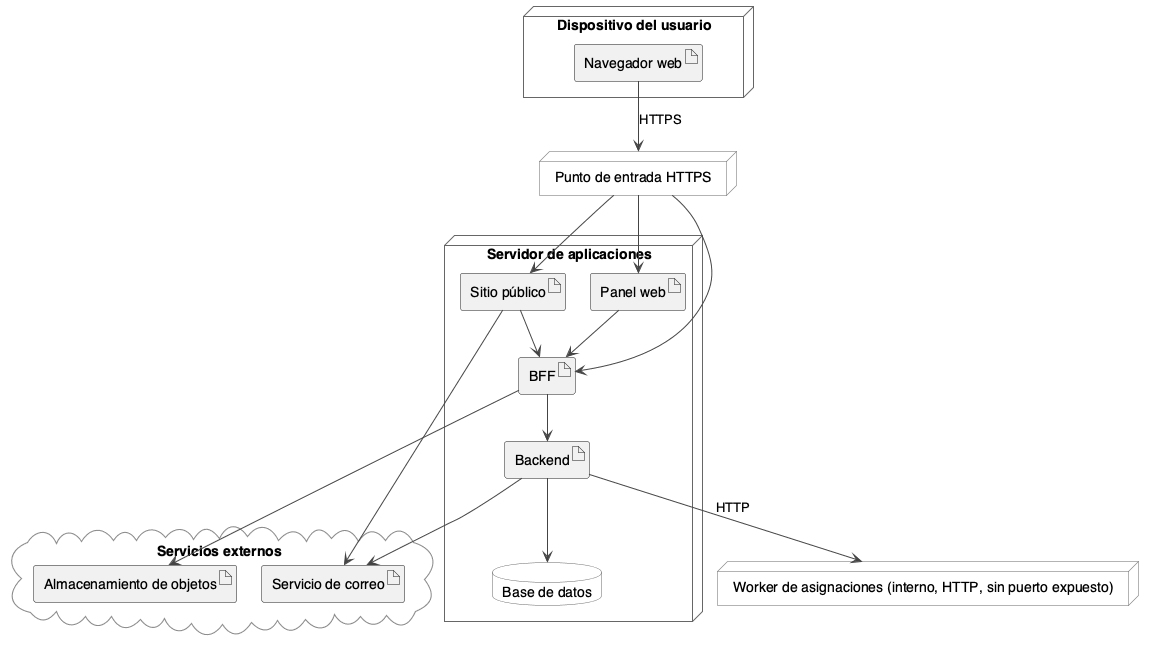

The diagram above was rendered by PlantUML. Its source (embedded in the PNG):
@startuml
skinparam shadowing false
skinparam defaultFontName Helvetica
skinparam nodesep 25
skinparam ranksep 45
skinparam ArrowColor #444444
skinparam node {
  BackgroundColor #FFFFFF
  BorderColor #666666
}
skinparam database {
  BackgroundColor #FFFFFF
  BorderColor #666666
}
skinparam cloud {
  BackgroundColor #FAFAFA
  BorderColor #888888
}

node "Dispositivo del usuario" as cliente {
  artifact "Navegador web" as navegador
}

node "Punto de entrada HTTPS" as proxy

node "Servidor de aplicaciones" as servidor {
  artifact "Sitio público" as sitio
  artifact "Panel web" as panel
  artifact "BFF" as bff
  artifact "Backend" as backend
  database "Base de datos" as db
}

node "Worker de asignaciones (interno, HTTP, sin puerto expuesto)" as asignaciones

cloud "Servicios externos" as externos {
  artifact "Almacenamiento de objetos" as bucket
  artifact "Servicio de correo" as correo
}

navegador --> proxy : HTTPS
proxy --> sitio
proxy --> panel
proxy --> bff

sitio --> bff
panel --> bff
bff --> backend
backend --> db
bff --> bucket
backend --> correo
sitio --> correo

backend --> asignaciones : HTTP

@enduml